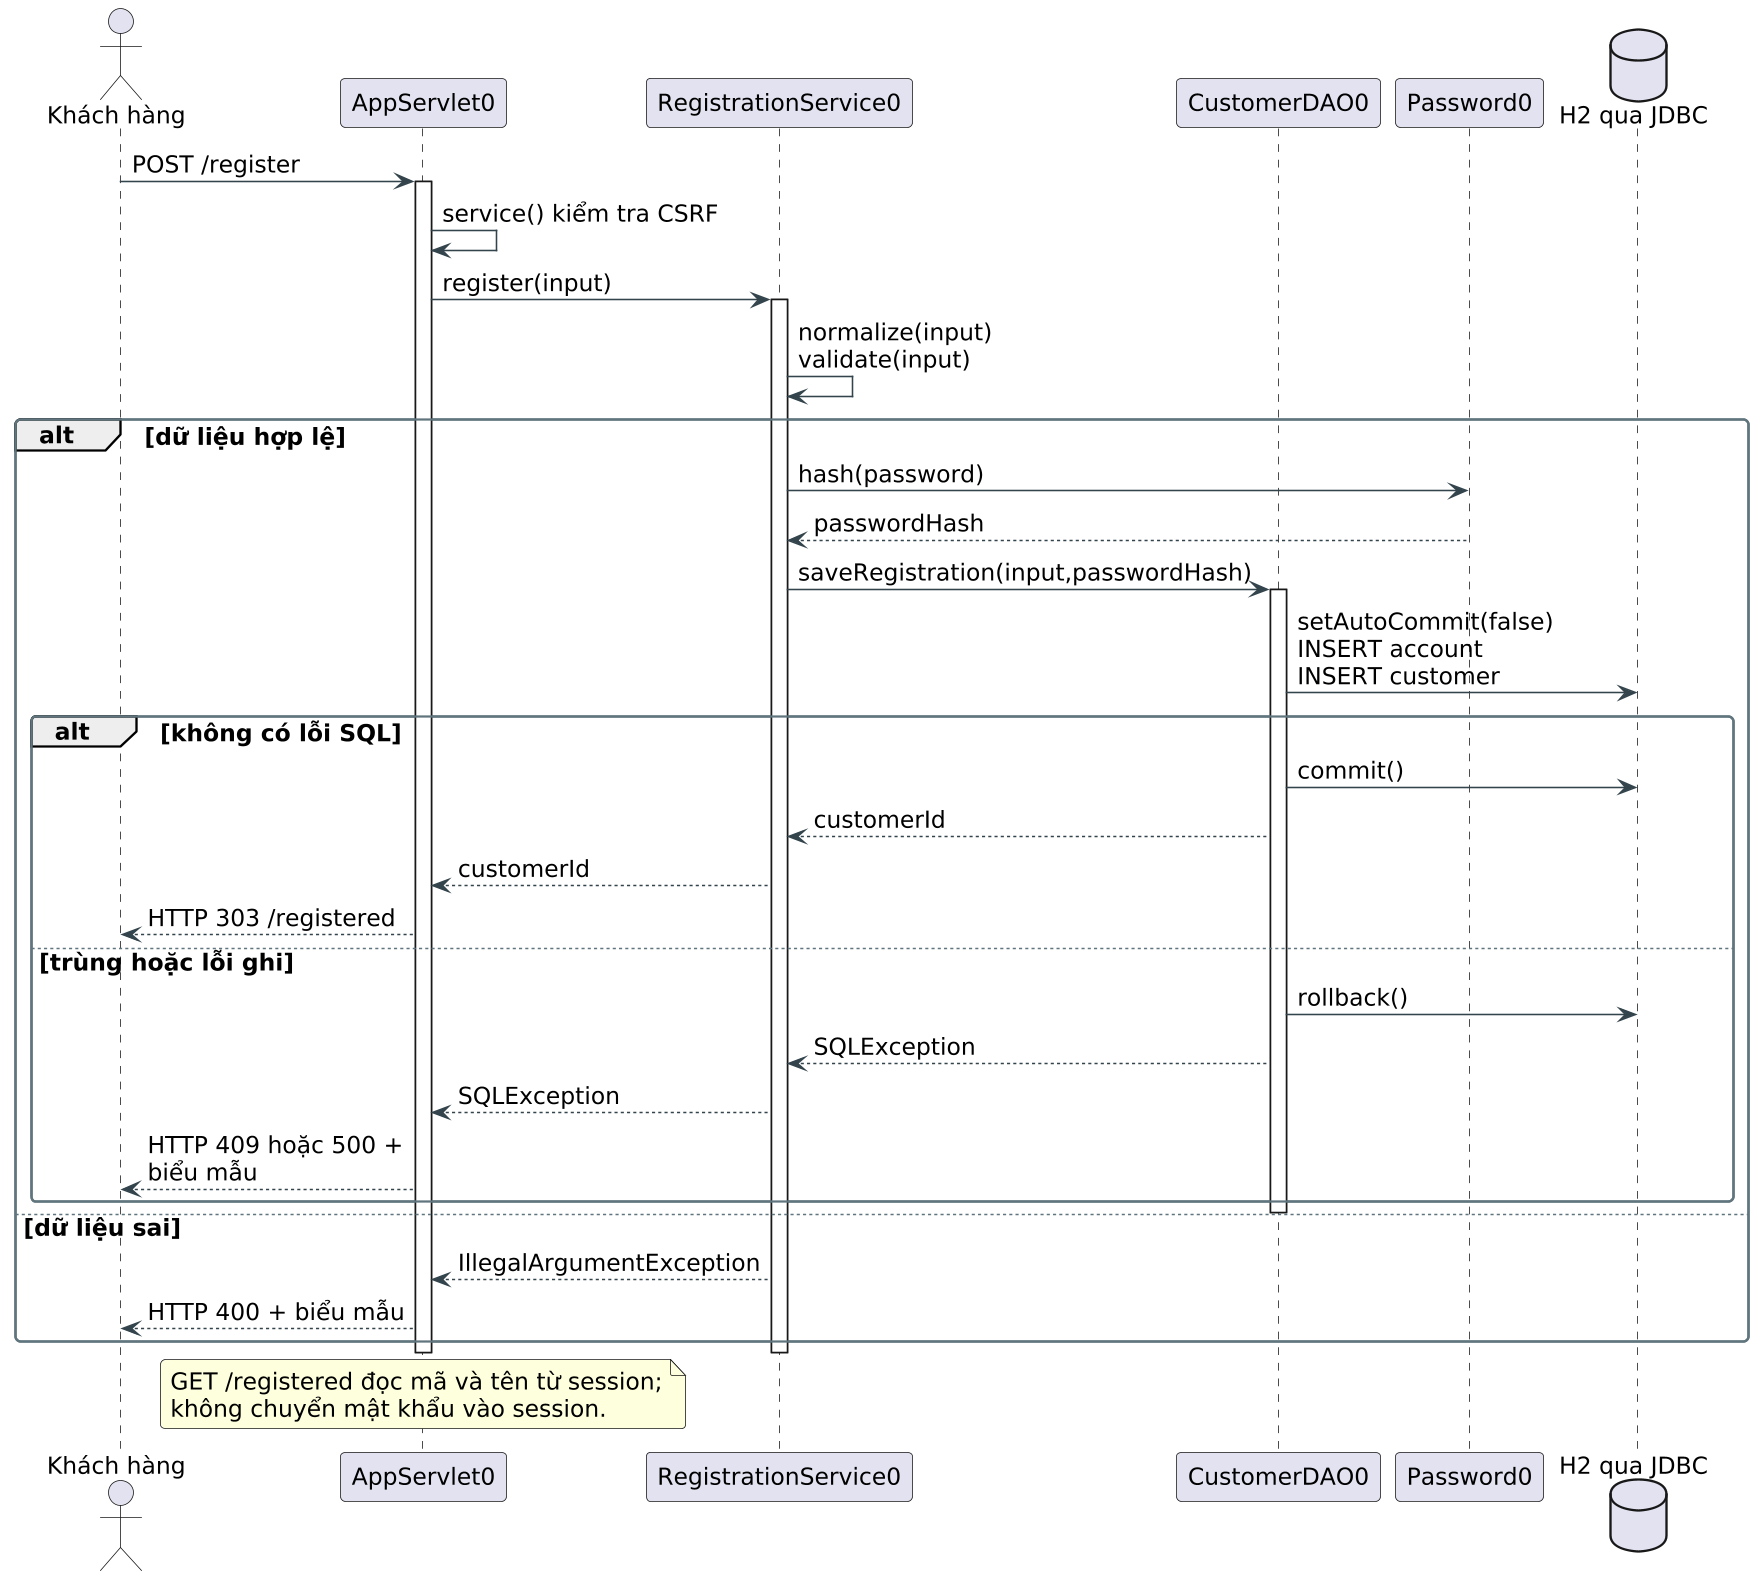

The diagram above was rendered by PlantUML. Its source (embedded in the PNG):
@startuml 11-registration-sequence
skinparam defaultFontName DejaVu Sans
skinparam defaultFontSize 15
skinparam shadowing false
skinparam backgroundColor white
skinparam ArrowColor #33444C
skinparam classBackgroundColor #F8FBFB
skinparam classBorderColor #335D64
skinparam packageBorderColor #60757D
skinparam roundcorner 6
skinparam dpi 150
skinparam maxMessageSize 180
hide empty members
actor "Khách hàng" as A
participant AppServlet0 as UI
participant RegistrationService0 as S
participant CustomerDAO0 as D
participant Password0 as P
database "H2 qua JDBC" as DB
A -> UI : POST /register
activate UI
UI -> UI : service() kiểm tra CSRF
UI -> S : register(input)
activate S
S -> S : normalize(input)\nvalidate(input)
alt dữ liệu hợp lệ
 S -> P : hash(password)
 P --> S : passwordHash
 S -> D : saveRegistration(input,passwordHash)
 activate D
 D -> DB : setAutoCommit(false)\nINSERT account\nINSERT customer
 alt không có lỗi SQL
  D -> DB : commit()
  D --> S : customerId
  S --> UI : customerId
  UI --> A : HTTP 303 /registered
 else trùng hoặc lỗi ghi
  D -> DB : rollback()
  D --> S : SQLException
  S --> UI : SQLException
  UI --> A : HTTP 409 hoặc 500 + biểu mẫu
 end
 deactivate D
else dữ liệu sai
 S --> UI : IllegalArgumentException
 UI --> A : HTTP 400 + biểu mẫu
end
deactivate S
deactivate UI
note over UI
GET /registered đọc mã và tên từ session;
không chuyển mật khẩu vào session.
end note
@enduml